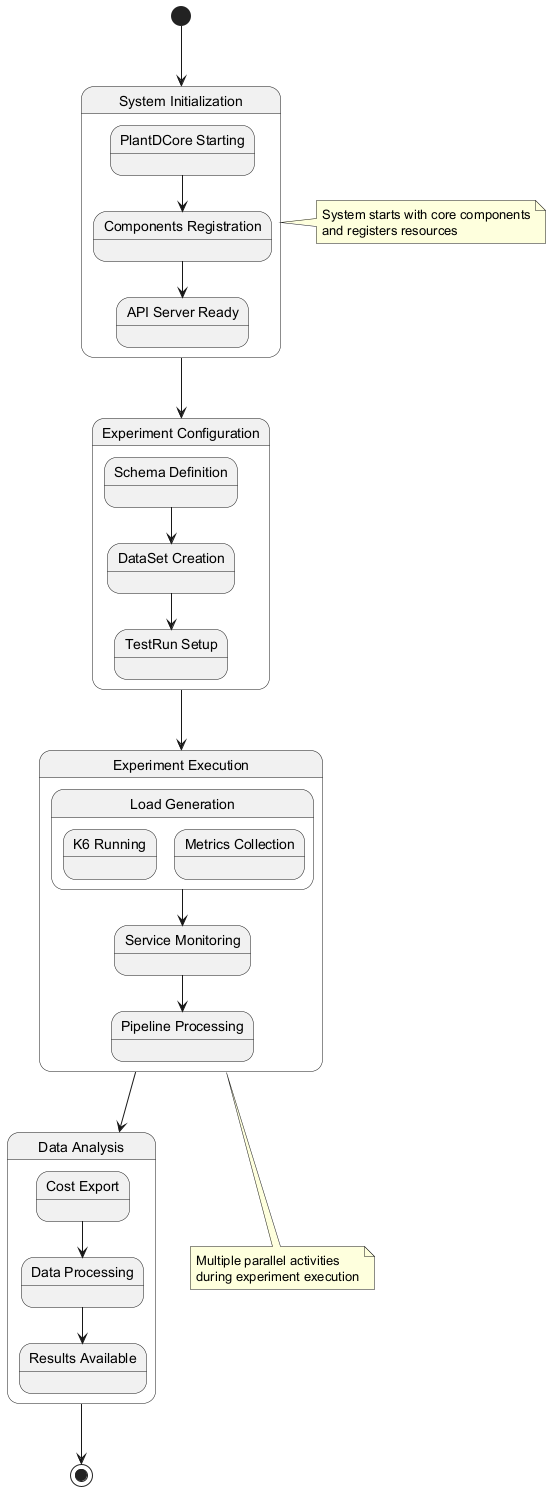

The diagram above was rendered by PlantUML. Its source (embedded in the PNG):
@startuml
state "System Initialization" as init {
  state "PlantDCore Starting" as core_init
  state "Components Registration" as reg
  state "API Server Ready" as api_ready
  
  core_init --> reg
  reg --> api_ready
}

state "Experiment Configuration" as config {
  state "Schema Definition" as schema
  state "DataSet Creation" as dataset
  state "TestRun Setup" as testrun
  
  schema --> dataset
  dataset --> testrun
}

state "Experiment Execution" as exec {
  state "Load Generation" as load {
    state "K6 Running" as k6
    state "Metrics Collection" as metrics
  }
  
  state "Service Monitoring" as monitor
  state "Pipeline Processing" as pipeline
  
  load --> monitor
  monitor --> pipeline
}

state "Data Analysis" as analysis {
  state "Cost Export" as cost
  state "Data Processing" as process
  state "Results Available" as results
  
  cost --> process
  process --> results
}

[*] --> init
init --> config
config --> exec
exec --> analysis
analysis --> [*]

note right of init
  System starts with core components
  and registers resources
end note

note bottom of exec
  Multiple parallel activities
  during experiment execution
end note
@enduml